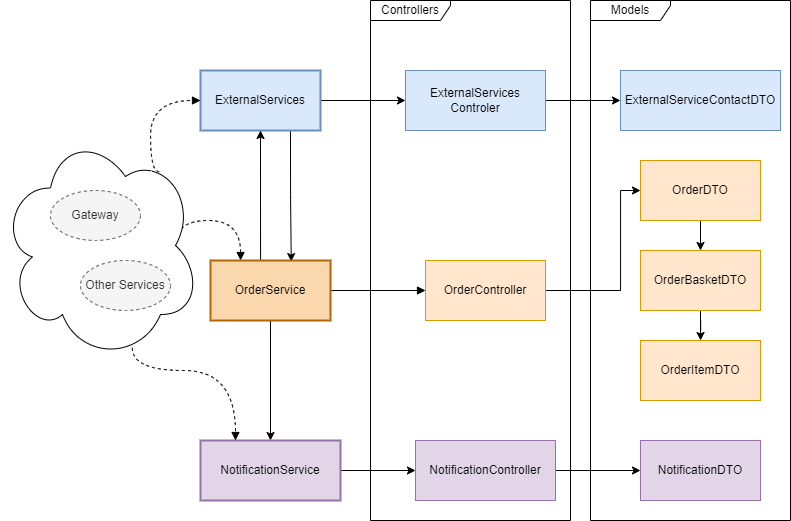

The diagram above was exported from draw.io. Its source (the exported page's mxGraphModel, read from the mxfile embedded in the PNG):
<mxGraphModel dx="781" dy="376" grid="1" gridSize="10" guides="1" tooltips="1" connect="1" arrows="1" fold="1" page="1" pageScale="1" pageWidth="850" pageHeight="1100" math="0" shadow="0">
  <root>
    <mxCell id="0" />
    <mxCell id="1" parent="0" />
    <mxCell id="4WGJ3wxzGURj5zULlZlS-76" style="edgeStyle=orthogonalEdgeStyle;rounded=0;orthogonalLoop=1;jettySize=auto;html=1;dashed=1;curved=1;endArrow=block;endFill=1;exitX=0.875;exitY=0.5;exitDx=0;exitDy=0;exitPerimeter=0;" parent="1" source="4WGJ3wxzGURj5zULlZlS-74" target="4WGJ3wxzGURj5zULlZlS-72" edge="1">
      <mxGeometry relative="1" as="geometry">
        <Array as="points">
          <mxPoint x="175" y="260" />
          <mxPoint x="240" y="260" />
        </Array>
      </mxGeometry>
    </mxCell>
    <mxCell id="4WGJ3wxzGURj5zULlZlS-74" value="" style="ellipse;shape=cloud;whiteSpace=wrap;html=1;" parent="1" vertex="1">
      <mxGeometry y="170" width="200" height="230" as="geometry" />
    </mxCell>
    <mxCell id="yOPJ3_DFCxdG4kGyphRr-12" style="edgeStyle=orthogonalEdgeStyle;rounded=0;orthogonalLoop=1;jettySize=auto;html=1;exitX=1;exitY=0.5;exitDx=0;exitDy=0;entryX=0;entryY=0.5;entryDx=0;entryDy=0;" edge="1" parent="1" source="4WGJ3wxzGURj5zULlZlS-6" target="4WGJ3wxzGURj5zULlZlS-57">
      <mxGeometry relative="1" as="geometry" />
    </mxCell>
    <mxCell id="yOPJ3_DFCxdG4kGyphRr-16" style="edgeStyle=orthogonalEdgeStyle;rounded=0;orthogonalLoop=1;jettySize=auto;html=1;exitX=0.75;exitY=1;exitDx=0;exitDy=0;entryX=0.673;entryY=0.018;entryDx=0;entryDy=0;entryPerimeter=0;" edge="1" parent="1" source="4WGJ3wxzGURj5zULlZlS-6" target="4WGJ3wxzGURj5zULlZlS-72">
      <mxGeometry relative="1" as="geometry">
        <mxPoint x="289.58823529411757" y="290" as="targetPoint" />
      </mxGeometry>
    </mxCell>
    <mxCell id="4WGJ3wxzGURj5zULlZlS-6" value="ExternalServices" style="html=1;whiteSpace=wrap;fillColor=#dae8fc;strokeColor=#6c8ebf;strokeWidth=2;" parent="1" vertex="1">
      <mxGeometry x="200" y="110" width="120" height="60" as="geometry" />
    </mxCell>
    <mxCell id="yOPJ3_DFCxdG4kGyphRr-10" style="edgeStyle=orthogonalEdgeStyle;rounded=0;orthogonalLoop=1;jettySize=auto;html=1;exitX=0.5;exitY=1;exitDx=0;exitDy=0;entryX=0.5;entryY=0;entryDx=0;entryDy=0;" edge="1" parent="1" source="4WGJ3wxzGURj5zULlZlS-12" target="yOPJ3_DFCxdG4kGyphRr-2">
      <mxGeometry relative="1" as="geometry" />
    </mxCell>
    <mxCell id="4WGJ3wxzGURj5zULlZlS-12" value="OrderDTO" style="html=1;whiteSpace=wrap;fillColor=#ffe6cc;strokeColor=#d79b00;" parent="1" vertex="1">
      <mxGeometry x="640" y="200" width="120" height="60" as="geometry" />
    </mxCell>
    <mxCell id="4WGJ3wxzGURj5zULlZlS-18" value="ExternalServiceContactDTO" style="html=1;whiteSpace=wrap;fillColor=#dae8fc;strokeColor=#6c8ebf;" parent="1" vertex="1">
      <mxGeometry x="620" y="110" width="160" height="60" as="geometry" />
    </mxCell>
    <mxCell id="4WGJ3wxzGURj5zULlZlS-20" value="NotificationDTO" style="html=1;whiteSpace=wrap;fillColor=#e1d5e7;strokeColor=#9673a6;" parent="1" vertex="1">
      <mxGeometry x="640" y="480" width="120" height="60" as="geometry" />
    </mxCell>
    <mxCell id="4WGJ3wxzGURj5zULlZlS-24" value="Models" style="shape=umlFrame;whiteSpace=wrap;html=1;pointerEvents=0;width=80;height=20;" parent="1" vertex="1">
      <mxGeometry x="590" y="40" width="200" height="520" as="geometry" />
    </mxCell>
    <mxCell id="4WGJ3wxzGURj5zULlZlS-25" value="Controllers" style="shape=umlFrame;whiteSpace=wrap;html=1;pointerEvents=0;width=80;height=20;" parent="1" vertex="1">
      <mxGeometry x="370" y="40" width="200" height="520" as="geometry" />
    </mxCell>
    <mxCell id="yOPJ3_DFCxdG4kGyphRr-11" style="edgeStyle=orthogonalEdgeStyle;rounded=0;orthogonalLoop=1;jettySize=auto;html=1;exitX=1;exitY=0.5;exitDx=0;exitDy=0;entryX=0;entryY=0.5;entryDx=0;entryDy=0;" edge="1" parent="1" source="4WGJ3wxzGURj5zULlZlS-26" target="4WGJ3wxzGURj5zULlZlS-12">
      <mxGeometry relative="1" as="geometry">
        <Array as="points">
          <mxPoint x="620" y="330" />
          <mxPoint x="620" y="230" />
        </Array>
      </mxGeometry>
    </mxCell>
    <mxCell id="4WGJ3wxzGURj5zULlZlS-26" value="OrderController" style="html=1;whiteSpace=wrap;fillColor=#ffe6cc;strokeColor=#d79b00;" parent="1" vertex="1">
      <mxGeometry x="425" y="300" width="120" height="60" as="geometry" />
    </mxCell>
    <mxCell id="yOPJ3_DFCxdG4kGyphRr-19" style="edgeStyle=orthogonalEdgeStyle;rounded=0;orthogonalLoop=1;jettySize=auto;html=1;exitX=1;exitY=0.5;exitDx=0;exitDy=0;entryX=0;entryY=0.5;entryDx=0;entryDy=0;" edge="1" parent="1" source="4WGJ3wxzGURj5zULlZlS-34" target="4WGJ3wxzGURj5zULlZlS-20">
      <mxGeometry relative="1" as="geometry" />
    </mxCell>
    <mxCell id="4WGJ3wxzGURj5zULlZlS-34" value="NotificationController" style="html=1;whiteSpace=wrap;fillColor=#e1d5e7;strokeColor=#9673a6;" parent="1" vertex="1">
      <mxGeometry x="415" y="480" width="140" height="60" as="geometry" />
    </mxCell>
    <mxCell id="yOPJ3_DFCxdG4kGyphRr-13" style="edgeStyle=orthogonalEdgeStyle;rounded=0;orthogonalLoop=1;jettySize=auto;html=1;exitX=1;exitY=0.5;exitDx=0;exitDy=0;entryX=0;entryY=0.5;entryDx=0;entryDy=0;" edge="1" parent="1" source="4WGJ3wxzGURj5zULlZlS-57" target="4WGJ3wxzGURj5zULlZlS-18">
      <mxGeometry relative="1" as="geometry" />
    </mxCell>
    <mxCell id="4WGJ3wxzGURj5zULlZlS-57" value="ExternalServices&lt;br&gt;Controler" style="html=1;whiteSpace=wrap;fillColor=#dae8fc;strokeColor=#6c8ebf;" parent="1" vertex="1">
      <mxGeometry x="405" y="110" width="140" height="60" as="geometry" />
    </mxCell>
    <mxCell id="4WGJ3wxzGURj5zULlZlS-70" value="Gateway" style="ellipse;whiteSpace=wrap;html=1;dashed=1;fillColor=#f5f5f5;fontColor=#333333;strokeColor=#666666;" parent="1" vertex="1">
      <mxGeometry x="50" y="230" width="90" height="50" as="geometry" />
    </mxCell>
    <mxCell id="4WGJ3wxzGURj5zULlZlS-71" value="Other Services" style="ellipse;whiteSpace=wrap;html=1;dashed=1;fillColor=#f5f5f5;fontColor=#333333;strokeColor=#666666;" parent="1" vertex="1">
      <mxGeometry x="80" y="300" width="90" height="50" as="geometry" />
    </mxCell>
    <mxCell id="4WGJ3wxzGURj5zULlZlS-73" style="edgeStyle=orthogonalEdgeStyle;rounded=0;orthogonalLoop=1;jettySize=auto;html=1;endArrow=block;endFill=1;" parent="1" source="4WGJ3wxzGURj5zULlZlS-72" target="4WGJ3wxzGURj5zULlZlS-26" edge="1">
      <mxGeometry relative="1" as="geometry" />
    </mxCell>
    <mxCell id="yOPJ3_DFCxdG4kGyphRr-15" style="edgeStyle=orthogonalEdgeStyle;rounded=0;orthogonalLoop=1;jettySize=auto;html=1;exitX=0.5;exitY=0;exitDx=0;exitDy=0;entryX=0.5;entryY=1;entryDx=0;entryDy=0;" edge="1" parent="1" source="4WGJ3wxzGURj5zULlZlS-72" target="4WGJ3wxzGURj5zULlZlS-6">
      <mxGeometry relative="1" as="geometry">
        <mxPoint x="272" y="160" as="targetPoint" />
        <Array as="points">
          <mxPoint x="260" y="300" />
        </Array>
      </mxGeometry>
    </mxCell>
    <mxCell id="yOPJ3_DFCxdG4kGyphRr-20" style="edgeStyle=orthogonalEdgeStyle;rounded=0;orthogonalLoop=1;jettySize=auto;html=1;exitX=0.5;exitY=1;exitDx=0;exitDy=0;entryX=0.5;entryY=0;entryDx=0;entryDy=0;" edge="1" parent="1" source="4WGJ3wxzGURj5zULlZlS-72" target="yOPJ3_DFCxdG4kGyphRr-8">
      <mxGeometry relative="1" as="geometry" />
    </mxCell>
    <mxCell id="4WGJ3wxzGURj5zULlZlS-72" value="OrderService" style="html=1;whiteSpace=wrap;fillColor=#fad7ac;strokeColor=#b46504;strokeWidth=2;" parent="1" vertex="1">
      <mxGeometry x="210" y="300" width="120" height="60" as="geometry" />
    </mxCell>
    <mxCell id="yOPJ3_DFCxdG4kGyphRr-5" style="edgeStyle=orthogonalEdgeStyle;rounded=0;orthogonalLoop=1;jettySize=auto;html=1;exitX=0.5;exitY=1;exitDx=0;exitDy=0;" edge="1" parent="1" source="yOPJ3_DFCxdG4kGyphRr-2" target="yOPJ3_DFCxdG4kGyphRr-4">
      <mxGeometry relative="1" as="geometry" />
    </mxCell>
    <mxCell id="yOPJ3_DFCxdG4kGyphRr-2" value="OrderBasketDTO" style="html=1;whiteSpace=wrap;fillColor=#ffe6cc;strokeColor=#d79b00;" vertex="1" parent="1">
      <mxGeometry x="640" y="290" width="120" height="60" as="geometry" />
    </mxCell>
    <mxCell id="yOPJ3_DFCxdG4kGyphRr-4" value="OrderItemDTO" style="html=1;whiteSpace=wrap;fillColor=#ffe6cc;strokeColor=#d79b00;" vertex="1" parent="1">
      <mxGeometry x="640" y="380" width="120" height="60" as="geometry" />
    </mxCell>
    <mxCell id="yOPJ3_DFCxdG4kGyphRr-17" style="edgeStyle=orthogonalEdgeStyle;rounded=0;orthogonalLoop=1;jettySize=auto;html=1;exitX=1;exitY=0.5;exitDx=0;exitDy=0;" edge="1" parent="1" source="yOPJ3_DFCxdG4kGyphRr-8" target="4WGJ3wxzGURj5zULlZlS-34">
      <mxGeometry relative="1" as="geometry" />
    </mxCell>
    <mxCell id="yOPJ3_DFCxdG4kGyphRr-8" value="NotificationService" style="html=1;whiteSpace=wrap;fillColor=#e1d5e7;strokeColor=#9673a6;strokeWidth=2;" vertex="1" parent="1">
      <mxGeometry x="200" y="480" width="140" height="60" as="geometry" />
    </mxCell>
    <mxCell id="yOPJ3_DFCxdG4kGyphRr-14" style="edgeStyle=orthogonalEdgeStyle;rounded=0;orthogonalLoop=1;jettySize=auto;html=1;dashed=1;curved=1;endArrow=block;endFill=1;exitX=0.794;exitY=0.179;exitDx=0;exitDy=0;exitPerimeter=0;entryX=0;entryY=0.5;entryDx=0;entryDy=0;" edge="1" parent="1" source="4WGJ3wxzGURj5zULlZlS-74" target="4WGJ3wxzGURj5zULlZlS-6">
      <mxGeometry relative="1" as="geometry">
        <Array as="points">
          <mxPoint x="150" y="211" />
          <mxPoint x="150" y="140" />
        </Array>
        <mxPoint x="185" y="364" as="sourcePoint" />
        <mxPoint x="250" y="370" as="targetPoint" />
      </mxGeometry>
    </mxCell>
    <mxCell id="yOPJ3_DFCxdG4kGyphRr-18" style="edgeStyle=orthogonalEdgeStyle;rounded=0;orthogonalLoop=1;jettySize=auto;html=1;dashed=1;curved=1;endArrow=block;endFill=1;exitX=0.659;exitY=0.945;exitDx=0;exitDy=0;exitPerimeter=0;entryX=0.25;entryY=0;entryDx=0;entryDy=0;" edge="1" parent="1" source="4WGJ3wxzGURj5zULlZlS-74" target="yOPJ3_DFCxdG4kGyphRr-8">
      <mxGeometry relative="1" as="geometry">
        <Array as="points">
          <mxPoint x="132" y="410" />
          <mxPoint x="235" y="410" />
        </Array>
        <mxPoint x="170" y="435" as="sourcePoint" />
        <mxPoint x="235" y="450" as="targetPoint" />
      </mxGeometry>
    </mxCell>
  </root>
</mxGraphModel>